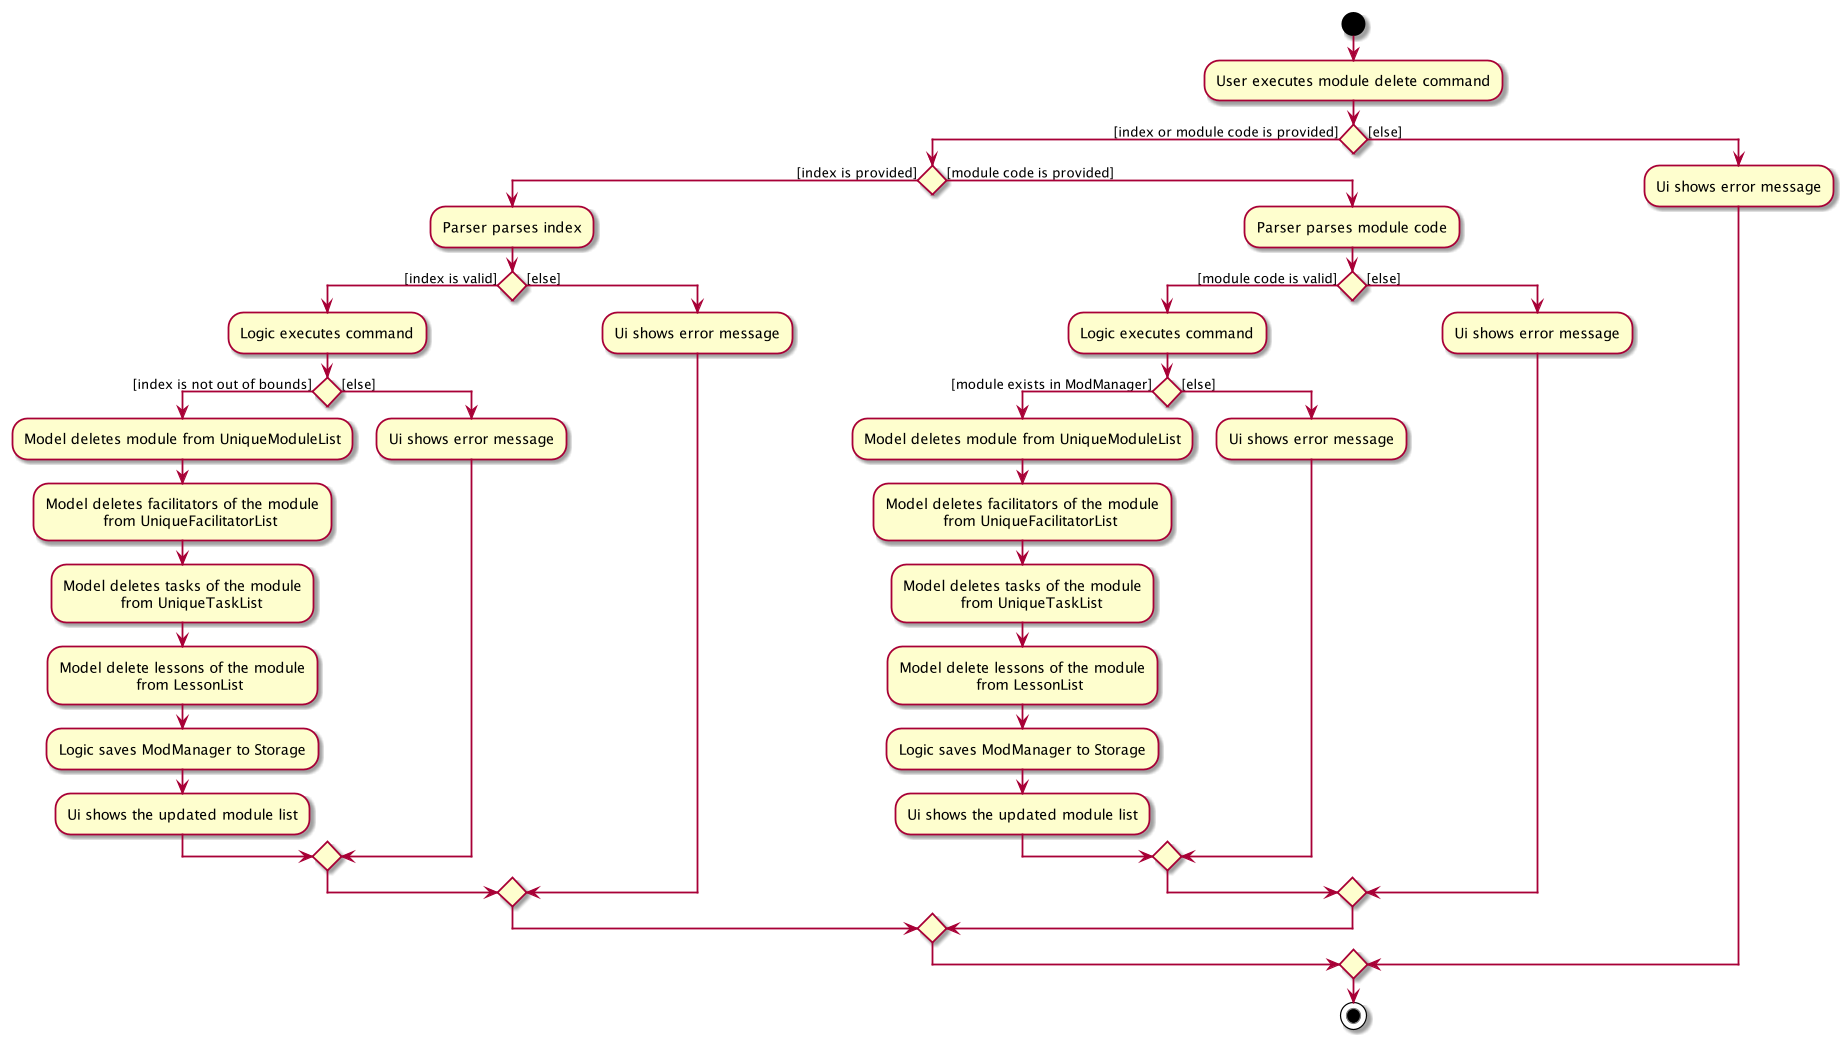

The diagram above was rendered by PlantUML. Its source (embedded in the PNG):
@startuml
start
:User executes module delete command;
if () then ([index or module code is provided])
    if () then ([index is provided])
        :Parser parses index;
        if () then ([index is valid])
            :Logic executes command;
            if () then ([index is not out of bounds])
                :Model deletes module from UniqueModuleList;
                :Model deletes facilitators of the module
                            from UniqueFacilitatorList;
                :Model deletes tasks of the module
                            from UniqueTaskList;
                :Model delete lessons of the module
                                from LessonList;
                :Logic saves ModManager to Storage;
                :Ui shows the updated module list;
            else ([else])
                :Ui shows error message;
            endif
        else ([else])
            :Ui shows error message;
        endif
    else ([module code is provided])
        :Parser parses module code;
        if () then ([module code is valid])
            :Logic executes command;
            if () then ([module exists in ModManager])
                :Model deletes module from UniqueModuleList;
                :Model deletes facilitators of the module
                            from UniqueFacilitatorList;
                :Model deletes tasks of the module
                            from UniqueTaskList;
                :Model delete lessons of the module
                                from LessonList;
                :Logic saves ModManager to Storage;
                :Ui shows the updated module list;
            else ([else])
                :Ui shows error message;
            endif
        else ([else])
            :Ui shows error message;
        endif
    endif
else ([else])
    :Ui shows error message;
endif
stop
@enduml